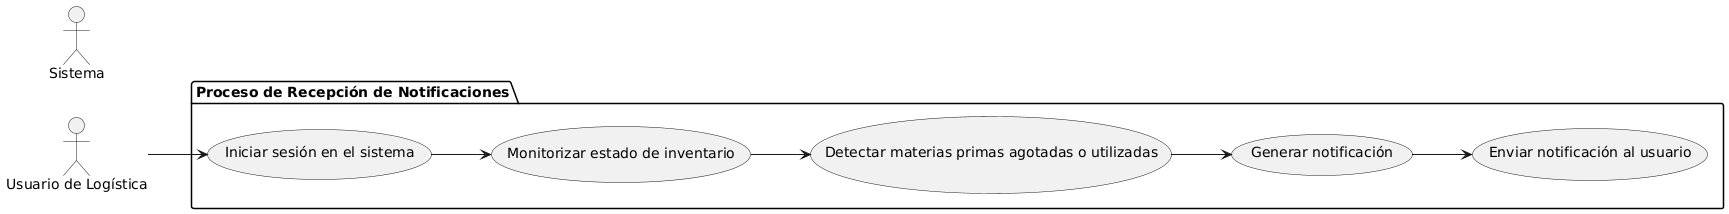

The diagram above was rendered by PlantUML. Its source (embedded in the PNG):
@startuml
left to right direction

actor "Usuario de Logística" as UL
actor "Sistema" as S

package "Proceso de Recepción de Notificaciones" {
  usecase "Iniciar sesión en el sistema" as UC1
  usecase "Monitorizar estado de inventario" as UC2
  usecase "Detectar materias primas agotadas o utilizadas" as UC3
  usecase "Generar notificación" as UC4
  usecase "Enviar notificación al usuario" as UC5
}

UL --> UC1
UC1 --> UC2
UC2 --> UC3
UC3 --> UC4
UC4 --> UC5
@enduml